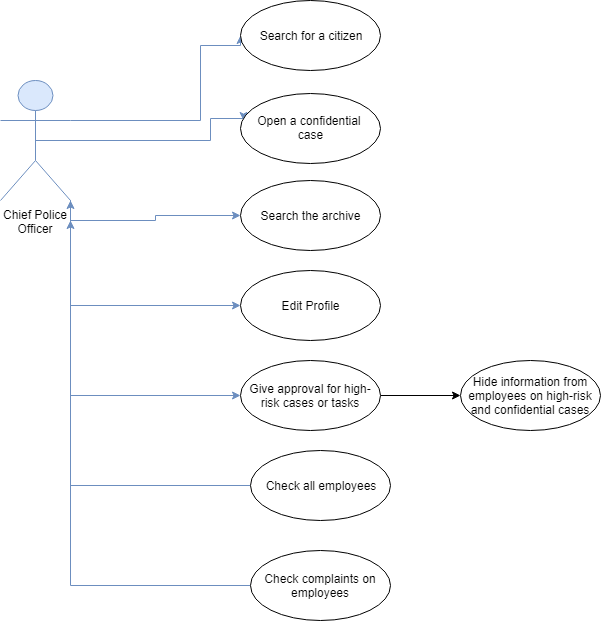

The diagram above was exported from draw.io. Its source (the exported page's mxGraphModel, read from the mxfile embedded in the PNG):
<mxGraphModel dx="1188" dy="589" grid="1" gridSize="10" guides="1" tooltips="1" connect="1" arrows="1" fold="1" page="1" pageScale="1" pageWidth="850" pageHeight="1100" math="0" shadow="0">
  <root>
    <mxCell id="0" />
    <mxCell id="1" parent="0" />
    <mxCell id="QVsmNH_Bd17jOQ9UzeGP-15" style="edgeStyle=orthogonalEdgeStyle;rounded=0;orthogonalLoop=1;jettySize=auto;html=1;exitX=0.5;exitY=0.5;exitDx=0;exitDy=0;exitPerimeter=0;entryX=0.024;entryY=0.394;entryDx=0;entryDy=0;entryPerimeter=0;fillColor=#dae8fc;strokeColor=#6c8ebf;" edge="1" parent="1" source="QVsmNH_Bd17jOQ9UzeGP-1" target="QVsmNH_Bd17jOQ9UzeGP-11">
      <mxGeometry relative="1" as="geometry">
        <Array as="points">
          <mxPoint x="350" y="190" />
          <mxPoint x="350" y="168" />
        </Array>
      </mxGeometry>
    </mxCell>
    <mxCell id="QVsmNH_Bd17jOQ9UzeGP-16" style="edgeStyle=orthogonalEdgeStyle;rounded=0;orthogonalLoop=1;jettySize=auto;html=1;exitX=1;exitY=1;exitDx=0;exitDy=0;exitPerimeter=0;entryX=0;entryY=0.5;entryDx=0;entryDy=0;fillColor=#dae8fc;strokeColor=#6c8ebf;" edge="1" parent="1" source="QVsmNH_Bd17jOQ9UzeGP-1" target="QVsmNH_Bd17jOQ9UzeGP-13">
      <mxGeometry relative="1" as="geometry" />
    </mxCell>
    <mxCell id="QVsmNH_Bd17jOQ9UzeGP-17" style="edgeStyle=orthogonalEdgeStyle;rounded=0;orthogonalLoop=1;jettySize=auto;html=1;exitX=1;exitY=0.3333333333333333;exitDx=0;exitDy=0;exitPerimeter=0;entryX=0;entryY=0.5;entryDx=0;entryDy=0;fillColor=#dae8fc;strokeColor=#6c8ebf;" edge="1" parent="1" source="QVsmNH_Bd17jOQ9UzeGP-1" target="QVsmNH_Bd17jOQ9UzeGP-12">
      <mxGeometry relative="1" as="geometry">
        <Array as="points">
          <mxPoint x="340" y="170" />
          <mxPoint x="340" y="95" />
        </Array>
      </mxGeometry>
    </mxCell>
    <mxCell id="QVsmNH_Bd17jOQ9UzeGP-19" style="edgeStyle=orthogonalEdgeStyle;rounded=0;orthogonalLoop=1;jettySize=auto;html=1;exitX=1;exitY=1;exitDx=0;exitDy=0;exitPerimeter=0;entryX=0;entryY=0.5;entryDx=0;entryDy=0;fillColor=#dae8fc;strokeColor=#6c8ebf;" edge="1" parent="1" source="QVsmNH_Bd17jOQ9UzeGP-1" target="QVsmNH_Bd17jOQ9UzeGP-18">
      <mxGeometry relative="1" as="geometry" />
    </mxCell>
    <mxCell id="QVsmNH_Bd17jOQ9UzeGP-21" style="edgeStyle=orthogonalEdgeStyle;rounded=0;orthogonalLoop=1;jettySize=auto;html=1;exitX=1;exitY=1;exitDx=0;exitDy=0;exitPerimeter=0;entryX=0;entryY=0.5;entryDx=0;entryDy=0;fillColor=#dae8fc;strokeColor=#6c8ebf;" edge="1" parent="1" source="QVsmNH_Bd17jOQ9UzeGP-1" target="QVsmNH_Bd17jOQ9UzeGP-20">
      <mxGeometry relative="1" as="geometry" />
    </mxCell>
    <mxCell id="QVsmNH_Bd17jOQ9UzeGP-1" value="Chief Police&lt;br&gt;Officer&lt;br&gt;" style="shape=umlActor;verticalLabelPosition=bottom;labelBackgroundColor=#ffffff;verticalAlign=top;html=1;fillColor=#dae8fc;strokeColor=#6c8ebf;" vertex="1" parent="1">
      <mxGeometry x="140" y="130" width="70" height="120" as="geometry" />
    </mxCell>
    <mxCell id="QVsmNH_Bd17jOQ9UzeGP-11" value="Open a confidential&amp;nbsp;&lt;br&gt;case&lt;br&gt;" style="ellipse;whiteSpace=wrap;html=1;" vertex="1" parent="1">
      <mxGeometry x="380" y="142.5" width="140" height="70" as="geometry" />
    </mxCell>
    <mxCell id="QVsmNH_Bd17jOQ9UzeGP-12" value="Search for a citizen" style="ellipse;whiteSpace=wrap;html=1;" vertex="1" parent="1">
      <mxGeometry x="380" y="50" width="140" height="70" as="geometry" />
    </mxCell>
    <mxCell id="QVsmNH_Bd17jOQ9UzeGP-13" value="Search the archive" style="ellipse;whiteSpace=wrap;html=1;" vertex="1" parent="1">
      <mxGeometry x="380" y="230" width="140" height="70" as="geometry" />
    </mxCell>
    <mxCell id="QVsmNH_Bd17jOQ9UzeGP-18" value="Edit Profile" style="ellipse;whiteSpace=wrap;html=1;" vertex="1" parent="1">
      <mxGeometry x="380" y="320" width="140" height="70" as="geometry" />
    </mxCell>
    <mxCell id="QVsmNH_Bd17jOQ9UzeGP-41" value="" style="edgeStyle=orthogonalEdgeStyle;rounded=0;orthogonalLoop=1;jettySize=auto;html=1;" edge="1" parent="1" source="QVsmNH_Bd17jOQ9UzeGP-20" target="QVsmNH_Bd17jOQ9UzeGP-40">
      <mxGeometry relative="1" as="geometry" />
    </mxCell>
    <mxCell id="QVsmNH_Bd17jOQ9UzeGP-20" value="Give approval for high-risk cases or tasks" style="ellipse;whiteSpace=wrap;html=1;" vertex="1" parent="1">
      <mxGeometry x="380" y="410" width="140" height="70" as="geometry" />
    </mxCell>
    <mxCell id="QVsmNH_Bd17jOQ9UzeGP-40" value="Hide information from employees on high-risk and confidential cases" style="ellipse;whiteSpace=wrap;html=1;" vertex="1" parent="1">
      <mxGeometry x="600" y="410" width="140" height="70" as="geometry" />
    </mxCell>
    <mxCell id="QVsmNH_Bd17jOQ9UzeGP-36" style="edgeStyle=orthogonalEdgeStyle;rounded=0;orthogonalLoop=1;jettySize=auto;html=1;exitX=0;exitY=0.5;exitDx=0;exitDy=0;fillColor=#dae8fc;strokeColor=#6c8ebf;" edge="1" parent="1" source="QVsmNH_Bd17jOQ9UzeGP-33">
      <mxGeometry relative="1" as="geometry">
        <mxPoint x="210" y="270" as="targetPoint" />
      </mxGeometry>
    </mxCell>
    <mxCell id="QVsmNH_Bd17jOQ9UzeGP-33" value="Check all employees" style="ellipse;whiteSpace=wrap;html=1;" vertex="1" parent="1">
      <mxGeometry x="390" y="500" width="140" height="70" as="geometry" />
    </mxCell>
    <mxCell id="QVsmNH_Bd17jOQ9UzeGP-38" style="edgeStyle=orthogonalEdgeStyle;rounded=0;orthogonalLoop=1;jettySize=auto;html=1;exitX=0;exitY=0.5;exitDx=0;exitDy=0;entryX=1;entryY=1;entryDx=0;entryDy=0;entryPerimeter=0;fillColor=#dae8fc;strokeColor=#6c8ebf;" edge="1" parent="1" source="QVsmNH_Bd17jOQ9UzeGP-37" target="QVsmNH_Bd17jOQ9UzeGP-1">
      <mxGeometry relative="1" as="geometry" />
    </mxCell>
    <mxCell id="QVsmNH_Bd17jOQ9UzeGP-37" value="Check complaints on employees" style="ellipse;whiteSpace=wrap;html=1;" vertex="1" parent="1">
      <mxGeometry x="390" y="600" width="140" height="70" as="geometry" />
    </mxCell>
  </root>
</mxGraphModel>